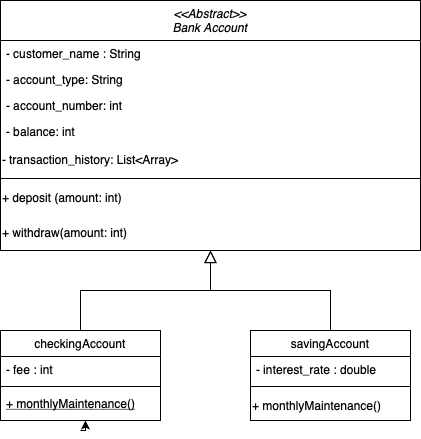

The diagram above was exported from draw.io. Its source (the exported page's mxGraphModel, read from the mxfile embedded in the PNG):
<mxGraphModel dx="1434" dy="827" grid="1" gridSize="10" guides="1" tooltips="1" connect="1" arrows="1" fold="1" page="1" pageScale="1" pageWidth="827" pageHeight="1169" background="#FFFFFF" math="0" shadow="0">
  <root>
    <mxCell id="WIyWlLk6GJQsqaUBKTNV-0" />
    <mxCell id="WIyWlLk6GJQsqaUBKTNV-1" parent="WIyWlLk6GJQsqaUBKTNV-0" />
    <mxCell id="zkfFHV4jXpPFQw0GAbJ--0" value="&lt;&lt;Abstract&gt;&gt;&#10;Bank Account" style="swimlane;fontStyle=2;align=center;verticalAlign=middle;childLayout=stackLayout;horizontal=1;startSize=40;horizontalStack=0;resizeParent=1;resizeLast=0;collapsible=1;marginBottom=0;rounded=0;shadow=0;strokeWidth=1;" parent="WIyWlLk6GJQsqaUBKTNV-1" vertex="1">
      <mxGeometry x="130" y="190" width="420" height="250" as="geometry">
        <mxRectangle x="230" y="140" width="160" height="26" as="alternateBounds" />
      </mxGeometry>
    </mxCell>
    <mxCell id="zkfFHV4jXpPFQw0GAbJ--1" value="- customer_name : String" style="text;align=left;verticalAlign=top;spacingLeft=4;spacingRight=4;overflow=hidden;rotatable=0;points=[[0,0.5],[1,0.5]];portConstraint=eastwest;" parent="zkfFHV4jXpPFQw0GAbJ--0" vertex="1">
      <mxGeometry y="40" width="420" height="26" as="geometry" />
    </mxCell>
    <mxCell id="zkfFHV4jXpPFQw0GAbJ--2" value="- account_type: String" style="text;align=left;verticalAlign=top;spacingLeft=4;spacingRight=4;overflow=hidden;rotatable=0;points=[[0,0.5],[1,0.5]];portConstraint=eastwest;rounded=0;shadow=0;html=0;" parent="zkfFHV4jXpPFQw0GAbJ--0" vertex="1">
      <mxGeometry y="66" width="420" height="26" as="geometry" />
    </mxCell>
    <mxCell id="zkfFHV4jXpPFQw0GAbJ--3" value="- account_number: int" style="text;align=left;verticalAlign=top;spacingLeft=4;spacingRight=4;overflow=hidden;rotatable=0;points=[[0,0.5],[1,0.5]];portConstraint=eastwest;rounded=0;shadow=0;html=0;" parent="zkfFHV4jXpPFQw0GAbJ--0" vertex="1">
      <mxGeometry y="92" width="420" height="26" as="geometry" />
    </mxCell>
    <mxCell id="zkfFHV4jXpPFQw0GAbJ--5" value="- balance: int" style="text;align=left;verticalAlign=top;spacingLeft=4;spacingRight=4;overflow=hidden;rotatable=0;points=[[0,0.5],[1,0.5]];portConstraint=eastwest;" parent="zkfFHV4jXpPFQw0GAbJ--0" vertex="1">
      <mxGeometry y="118" width="420" height="26" as="geometry" />
    </mxCell>
    <mxCell id="QZLDeiO24c-cEufjzYwR-1" value="- transaction_history: List&amp;lt;Array&amp;gt;" style="text;strokeColor=none;align=left;fillColor=none;html=1;verticalAlign=middle;whiteSpace=wrap;rounded=0;" vertex="1" parent="zkfFHV4jXpPFQw0GAbJ--0">
      <mxGeometry y="144" width="420" height="30" as="geometry" />
    </mxCell>
    <mxCell id="zkfFHV4jXpPFQw0GAbJ--4" value="" style="line;html=1;strokeWidth=1;align=left;verticalAlign=middle;spacingTop=-1;spacingLeft=3;spacingRight=3;rotatable=0;labelPosition=right;points=[];portConstraint=eastwest;" parent="zkfFHV4jXpPFQw0GAbJ--0" vertex="1">
      <mxGeometry y="174" width="420" height="8" as="geometry" />
    </mxCell>
    <mxCell id="QZLDeiO24c-cEufjzYwR-2" value="+ deposit (amount: int)" style="text;strokeColor=none;align=left;fillColor=none;html=1;verticalAlign=middle;whiteSpace=wrap;rounded=0;" vertex="1" parent="zkfFHV4jXpPFQw0GAbJ--0">
      <mxGeometry y="182" width="420" height="30" as="geometry" />
    </mxCell>
    <mxCell id="QZLDeiO24c-cEufjzYwR-4" value="&lt;span style=&quot;&quot;&gt;&lt;font style=&quot;font-size: 12px;&quot;&gt;+ withdraw(amount: int)&lt;/font&gt;&lt;/span&gt;" style="text;strokeColor=none;align=left;fillColor=none;html=1;verticalAlign=bottom;whiteSpace=wrap;rounded=0;" vertex="1" parent="zkfFHV4jXpPFQw0GAbJ--0">
      <mxGeometry y="212" width="420" height="30" as="geometry" />
    </mxCell>
    <mxCell id="zkfFHV4jXpPFQw0GAbJ--6" value="checkingAccount" style="swimlane;fontStyle=0;align=center;verticalAlign=top;childLayout=stackLayout;horizontal=1;startSize=26;horizontalStack=0;resizeParent=1;resizeLast=0;collapsible=1;marginBottom=0;rounded=0;shadow=0;strokeWidth=1;" parent="WIyWlLk6GJQsqaUBKTNV-1" vertex="1">
      <mxGeometry x="130" y="520" width="160" height="90" as="geometry">
        <mxRectangle x="130" y="380" width="160" height="26" as="alternateBounds" />
      </mxGeometry>
    </mxCell>
    <mxCell id="zkfFHV4jXpPFQw0GAbJ--8" value="- fee : int" style="text;align=left;verticalAlign=top;spacingLeft=4;spacingRight=4;overflow=hidden;rotatable=0;points=[[0,0.5],[1,0.5]];portConstraint=eastwest;rounded=0;shadow=0;html=0;" parent="zkfFHV4jXpPFQw0GAbJ--6" vertex="1">
      <mxGeometry y="26" width="160" height="26" as="geometry" />
    </mxCell>
    <mxCell id="zkfFHV4jXpPFQw0GAbJ--9" value="" style="line;html=1;strokeWidth=1;align=left;verticalAlign=middle;spacingTop=-1;spacingLeft=3;spacingRight=3;rotatable=0;labelPosition=right;points=[];portConstraint=eastwest;" parent="zkfFHV4jXpPFQw0GAbJ--6" vertex="1">
      <mxGeometry y="52" width="160" height="8" as="geometry" />
    </mxCell>
    <mxCell id="zkfFHV4jXpPFQw0GAbJ--10" value="+ monthlyMaintenance()" style="text;align=left;verticalAlign=top;spacingLeft=4;spacingRight=4;overflow=hidden;rotatable=0;points=[[0,0.5],[1,0.5]];portConstraint=eastwest;fontStyle=4" parent="zkfFHV4jXpPFQw0GAbJ--6" vertex="1">
      <mxGeometry y="60" width="160" height="26" as="geometry" />
    </mxCell>
    <mxCell id="QZLDeiO24c-cEufjzYwR-7" style="edgeStyle=orthogonalEdgeStyle;rounded=0;orthogonalLoop=1;jettySize=auto;html=1;entryX=0.531;entryY=1.154;entryDx=0;entryDy=0;entryPerimeter=0;" edge="1" parent="zkfFHV4jXpPFQw0GAbJ--6" target="zkfFHV4jXpPFQw0GAbJ--10">
      <mxGeometry relative="1" as="geometry">
        <mxPoint x="80" y="100" as="sourcePoint" />
      </mxGeometry>
    </mxCell>
    <mxCell id="zkfFHV4jXpPFQw0GAbJ--12" value="" style="endArrow=block;endSize=10;endFill=0;shadow=0;strokeWidth=1;rounded=0;curved=0;edgeStyle=elbowEdgeStyle;elbow=vertical;" parent="WIyWlLk6GJQsqaUBKTNV-1" source="zkfFHV4jXpPFQw0GAbJ--6" target="zkfFHV4jXpPFQw0GAbJ--0" edge="1">
      <mxGeometry width="160" relative="1" as="geometry">
        <mxPoint x="200" y="203" as="sourcePoint" />
        <mxPoint x="200" y="203" as="targetPoint" />
      </mxGeometry>
    </mxCell>
    <mxCell id="zkfFHV4jXpPFQw0GAbJ--13" value="savingAccount" style="swimlane;fontStyle=0;align=center;verticalAlign=top;childLayout=stackLayout;horizontal=1;startSize=26;horizontalStack=0;resizeParent=1;resizeLast=0;collapsible=1;marginBottom=0;rounded=0;shadow=0;strokeWidth=1;" parent="WIyWlLk6GJQsqaUBKTNV-1" vertex="1">
      <mxGeometry x="380" y="520" width="160" height="90" as="geometry">
        <mxRectangle x="340" y="380" width="170" height="26" as="alternateBounds" />
      </mxGeometry>
    </mxCell>
    <mxCell id="zkfFHV4jXpPFQw0GAbJ--14" value="- interest_rate : double" style="text;align=left;verticalAlign=top;spacingLeft=4;spacingRight=4;overflow=hidden;rotatable=0;points=[[0,0.5],[1,0.5]];portConstraint=eastwest;" parent="zkfFHV4jXpPFQw0GAbJ--13" vertex="1">
      <mxGeometry y="26" width="160" height="26" as="geometry" />
    </mxCell>
    <mxCell id="zkfFHV4jXpPFQw0GAbJ--15" value="" style="line;html=1;strokeWidth=1;align=left;verticalAlign=middle;spacingTop=-1;spacingLeft=3;spacingRight=3;rotatable=0;labelPosition=right;points=[];portConstraint=eastwest;" parent="zkfFHV4jXpPFQw0GAbJ--13" vertex="1">
      <mxGeometry y="52" width="160" height="8" as="geometry" />
    </mxCell>
    <mxCell id="QZLDeiO24c-cEufjzYwR-5" value="+ monthlyMaintenance()" style="text;strokeColor=none;align=left;fillColor=none;html=1;verticalAlign=middle;whiteSpace=wrap;rounded=0;" vertex="1" parent="zkfFHV4jXpPFQw0GAbJ--13">
      <mxGeometry y="60" width="160" height="30" as="geometry" />
    </mxCell>
    <mxCell id="zkfFHV4jXpPFQw0GAbJ--16" value="" style="endArrow=block;endSize=10;endFill=0;shadow=0;strokeWidth=1;rounded=0;curved=0;edgeStyle=elbowEdgeStyle;elbow=vertical;" parent="WIyWlLk6GJQsqaUBKTNV-1" source="zkfFHV4jXpPFQw0GAbJ--13" target="zkfFHV4jXpPFQw0GAbJ--0" edge="1">
      <mxGeometry width="160" relative="1" as="geometry">
        <mxPoint x="210" y="373" as="sourcePoint" />
        <mxPoint x="310" y="271" as="targetPoint" />
      </mxGeometry>
    </mxCell>
  </root>
</mxGraphModel>